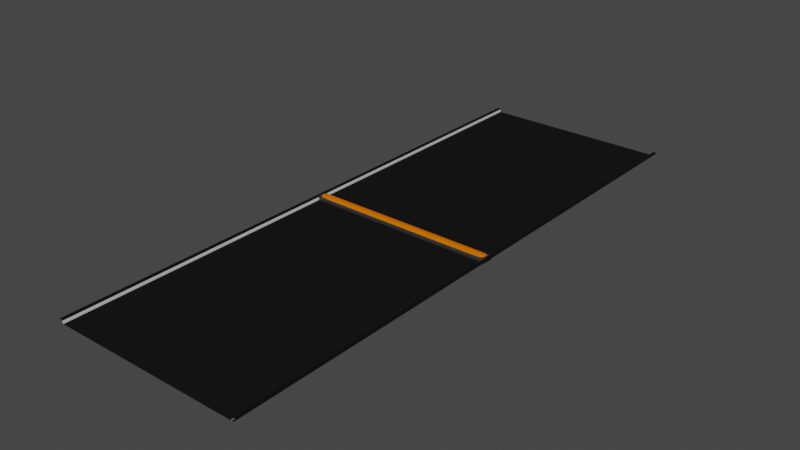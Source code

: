 # Source: Track_All.blend  (saved by Blender 2.82.7; exported with 4.5.12 LTS)
import bpy
from mathutils import Matrix  # noqa: F401  (used for matrix-valued properties, if any)

bpy.ops.wm.read_factory_settings(use_empty=True)
scene = bpy.context.scene
scene.name = 'Scene'

# ---- collections
col_collection = bpy.data.collections.new('Collection'); scene.collection.children.link(col_collection)

# ---- materials (node trees are filled in below, after node groups)
mat_material_001 = bpy.data.materials.new('Material.001')
mat_material_001.use_transparent_shadow = False
mat_material_002 = bpy.data.materials.new('Material.002')
mat_material_002.use_transparent_shadow = False
mat_material_003 = bpy.data.materials.new('Material.003')
mat_material_003.use_transparent_shadow = False
mat_material_004 = bpy.data.materials.new('Material.004')
mat_material_004.use_transparent_shadow = False
mat_material_005 = bpy.data.materials.new('Material.005')
mat_material_005.use_transparent_shadow = False

# ---- node groups
ng_auto_smooth = bpy.data.node_groups.new('Auto Smooth', 'GeometryNodeTree')
_s = ng_auto_smooth.interface.new_socket(name='Geometry', in_out='OUTPUT', socket_type='NodeSocketGeometry')
_s = ng_auto_smooth.interface.new_socket(name='Geometry', in_out='INPUT', socket_type='NodeSocketGeometry')
_s = ng_auto_smooth.interface.new_socket(name='Angle', in_out='INPUT', socket_type='NodeSocketFloat')
_s.subtype = 'ANGLE'
_s.min_value = 0.0
_s.max_value = 3.142
ng_auto_smooth.is_modifier = True
_N = ng_auto_smooth.nodes; _L = ng_auto_smooth.links
n0 = _N.new('NodeGroupOutput'); n0.name = 'Group Output'; n0.location = (480, -100)
n1 = _N.new('NodeGroupInput'); n1.name = 'Group Input'; n1.location = (-420, -300)
n2 = _N.new('NodeGroupInput'); n2.name = 'Group Input.001'; n2.location = (-60, -100)
n3 = _N.new('GeometryNodeSetShadeSmooth'); n3.name = 'Set Shade Smooth'; n3.location = (120, -100)
n3.domain = 'EDGE'
n4 = _N.new('GeometryNodeSetShadeSmooth'); n4.name = 'Set Shade Smooth.001'; n4.location = (300, -100)
n5 = _N.new('GeometryNodeInputMeshEdgeAngle'); n5.name = 'Edge Angle'; n5.location = (-420, -220)
n6 = _N.new('GeometryNodeInputEdgeSmooth'); n6.name = 'Is Edge Smooth'; n6.location = (-60, -160)
n7 = _N.new('GeometryNodeInputShadeSmooth'); n7.name = 'Is Face Smooth'; n7.location = (-240, -340)
n8 = _N.new('FunctionNodeBooleanMath'); n8.name = 'Boolean Math'; n8.location = (-60, -220)
n9 = _N.new('FunctionNodeCompare'); n9.name = 'Compare'; n9.location = (-240, -180)
n9.operation = 'LESS_EQUAL'
_L.new(n5.outputs[0], n9.inputs[0])
_L.new(n4.outputs[0], n0.inputs[0])
_L.new(n1.outputs[1], n9.inputs[1])
_L.new(n9.outputs[0], n8.inputs[0])
_L.new(n7.outputs[0], n8.inputs[1])
_L.new(n2.outputs[0], n3.inputs[0])
_L.new(n6.outputs[0], n3.inputs[1])
_L.new(n3.outputs[0], n4.inputs[0])
_L.new(n8.outputs[0], n3.inputs[2])
n0.is_active_output = True

# ---- material node trees
mat_material_001.use_nodes = True; mat_material_001.node_tree.nodes.clear()
_N = mat_material_001.node_tree.nodes; _L = mat_material_001.node_tree.links
n0 = _N.new('ShaderNodeOutputMaterial'); n0.name = 'Material Output'; n0.location = (300, 300)
n1 = _N.new('ShaderNodeBsdfPrincipled'); n1.name = 'Principled BSDF'; n1.location = (10, 300)
n1.distribution = 'GGX'
n1.subsurface_method = 'BURLEY'
n1.inputs[0].default_value = (0.01002, 0.01002, 0.01002, 1.0)
n1.inputs[2].default_value = 0.0
n1.inputs[3].default_value = 1.45
n1.inputs[13].default_value = 0.0
n1.inputs[27].default_value = (0.0, 0.0, 0.0, 1.0)
n1.inputs[28].default_value = 1.0
_L.new(n1.outputs[0], n0.inputs[0])
n0.is_active_output = True
mat_material_002.use_nodes = True; mat_material_002.node_tree.nodes.clear()
_N = mat_material_002.node_tree.nodes; _L = mat_material_002.node_tree.links
n0 = _N.new('ShaderNodeOutputMaterial'); n0.name = 'Material Output'; n0.location = (300, 300)
n1 = _N.new('ShaderNodeBsdfPrincipled'); n1.name = 'Principled BSDF'; n1.location = (10, 300)
n1.distribution = 'GGX'
n1.subsurface_method = 'BURLEY'
n1.inputs[0].default_value = (0.4869, 0.4869, 0.4869, 1.0)
n1.inputs[3].default_value = 1.45
n1.inputs[27].default_value = (0.0, 0.0, 0.0, 1.0)
n1.inputs[28].default_value = 1.0
_L.new(n1.outputs[0], n0.inputs[0])
n0.is_active_output = True
mat_material_003.use_nodes = True; mat_material_003.node_tree.nodes.clear()
_N = mat_material_003.node_tree.nodes; _L = mat_material_003.node_tree.links
n0 = _N.new('ShaderNodeOutputMaterial'); n0.name = 'Material Output'; n0.location = (300, 300)
n1 = _N.new('ShaderNodeBsdfPrincipled'); n1.name = 'Principled BSDF'; n1.location = (10, 300)
n1.distribution = 'GGX'
n1.subsurface_method = 'BURLEY'
n1.inputs[0].default_value = (0.0, 0.0, 0.0, 1.0)
n1.inputs[3].default_value = 1.45
n1.inputs[27].default_value = (0.0, 0.0, 0.0, 1.0)
n1.inputs[28].default_value = 1.0
_L.new(n1.outputs[0], n0.inputs[0])
n0.is_active_output = True
mat_material_004.use_nodes = True; mat_material_004.node_tree.nodes.clear()
_N = mat_material_004.node_tree.nodes; _L = mat_material_004.node_tree.links
n0 = _N.new('ShaderNodeOutputMaterial'); n0.name = 'Material Output'; n0.location = (300, 300)
n1 = _N.new('ShaderNodeBsdfPrincipled'); n1.name = 'Principled BSDF'; n1.location = (10, 300)
n1.distribution = 'GGX'
n1.subsurface_method = 'BURLEY'
n1.inputs[0].default_value = (0.0291, 0.0291, 0.0291, 1.0)
n1.inputs[3].default_value = 1.45
n1.inputs[27].default_value = (0.0, 0.0, 0.0, 1.0)
n1.inputs[28].default_value = 1.0
_L.new(n1.outputs[0], n0.inputs[0])
n0.is_active_output = True
mat_material_005.use_nodes = True; mat_material_005.node_tree.nodes.clear()
_N = mat_material_005.node_tree.nodes; _L = mat_material_005.node_tree.links
n0 = _N.new('ShaderNodeOutputMaterial'); n0.name = 'Material Output'; n0.location = (300, 300)
n1 = _N.new('ShaderNodeBsdfPrincipled'); n1.name = 'Principled BSDF'; n1.location = (10, 300)
n1.distribution = 'GGX'
n1.subsurface_method = 'BURLEY'
n1.inputs[0].default_value = (0.8, 0.1596, 0.0, 1.0)
n1.inputs[3].default_value = 1.45
n1.inputs[13].default_value = 0.0
n1.inputs[27].default_value = (0.0, 0.0, 0.0, 1.0)
n1.inputs[28].default_value = 1.0
_L.new(n1.outputs[0], n0.inputs[0])
n0.is_active_output = True

# ---- world
world_world = bpy.data.worlds.new('World'); scene.world = world_world
world_world.use_nodes = True; world_world.node_tree.nodes.clear()
_N = world_world.node_tree.nodes; _L = world_world.node_tree.links
n0 = _N.new('ShaderNodeOutputWorld'); n0.name = 'World Output'; n0.location = (300, 300)
n1 = _N.new('ShaderNodeBackground'); n1.name = 'Background'; n1.location = (10, 300)
n1.inputs[0].default_value = (0.05088, 0.05088, 0.05088, 1.0)
_L.new(n1.outputs[0], n0.inputs[0])
n0.is_active_output = True
world_world.color = (0.05088, 0.05088, 0.05088)
world_world.use_sun_shadow = False
world_world.sun_shadow_jitter_overblur = 0.0

# ---- meshes
me_plane = bpy.data.meshes.new('Plane')
me_plane.from_pydata([(-1.0, -3.0, 0.0), (1.0, -3.0, 0.0), (-1.0, 3.0, 0.0), (1.0, 3.0, 0.0)], [], [(0, 1, 3, 2)])
_uv = me_plane.uv_layers.new(name='UVMap')
_uv.uv.foreach_set('vector', [1.192e-07, 0.0, 1.0, 0.0, 1.0, 3.0, 0.0, 3.0])
me_plane.materials.append(mat_material_001)
me_plane.use_remesh_fix_poles = True
me_plane.use_remesh_preserve_attributes = False
me_plane.use_mirror_vertex_groups = False
me_plane.update()
me_cylinder = bpy.data.meshes.new('Cylinder')
me_cylinder.from_pydata([(-0.3052, 2.872, -41.56), (-0.3052, 2.872, 41.57), (0.04386, 3.014, -41.56), (0.04386, 3.014, 41.57), (0.5614, 2.96, -41.56), (0.5614, 2.96, 41.57), (1.021, 2.655, -41.56), (1.021, 2.655, 41.57), (1.194, 2.022, -41.56), (1.194, 2.022, 41.57), (-1.0, -0.01437, -41.56), (-1.0, -0.01438, 41.57), (-0.9139, 1.207, -41.56), (-0.9139, 1.207, 41.57), (-0.5056, 1.879, -41.56), (-0.5056, 1.879, 41.57), (-0.4556, 2.66, -41.56), (-0.4556, 2.66, 41.57)], [], [(0, 1, 3, 2), (2, 3, 5, 4), (4, 5, 7, 6), (6, 7, 9, 8), (10, 11, 13, 12), (12, 13, 15, 14), (14, 15, 17, 16), (16, 17, 1, 0)])
me_cylinder.polygons.foreach_set('use_smooth', [True] * 8)
me_cylinder.polygons.foreach_set('material_index', [1, 1, 1, 1, 0, 0, 1, 1])
_uv = me_cylinder.uv_layers.new(name='UVMap')
_uv.uv.foreach_set('vector', [1.0, 0.5, 1.0, 1.0, 0.9375, 1.0, 0.9375, 0.5, 0.9375, 0.5, 0.9375, 1.0, 0.875, 1.0, 0.875, 0.5, 0.875, 0.5, 0.875, 1.0, 0.8125, 1.0, 0.8125, 0.5, 0.8125, 0.5, 0.8125, 1.0, 0.75, 1.0, 0.75, 0.5, 0.25, 0.5, 0.25, 1.0, 0.1875, 1.0, 0.1875, 0.5, 0.1875, 0.5, 0.1875, 1.0, 0.125, 1.0, 0.125, 0.5, 0.125, 0.5, 0.125, 1.0, 0.0625, 1.0, 0.0625, 0.5, 0.0625, 0.5, 0.0625, 1.0, 0.0, 1.0, 0.0, 0.5])
me_cylinder.materials.append(mat_material_002)
me_cylinder.materials.append(mat_material_003)
me_cylinder.use_remesh_fix_poles = True
me_cylinder.use_remesh_preserve_attributes = False
me_cylinder.use_mirror_vertex_groups = False
me_cylinder.update()
me_cube_001 = bpy.data.meshes.new('Cube.001')
me_cube_001.from_pydata([(-1.014, -1.0, -1.0), (-1.014, 1.0, -1.0), (-0.9899, -1.0, -1.0), (-0.9899, 1.0, -1.0), (0.0, 1.0, -1.0), (0.0, -1.0, -1.0), (-1.017, 1.0, -0.5099), (-0.9899, -1.0, -0.5099), (-0.9899, 1.0, -0.5099), (0.0, -1.0, -0.5099), (0.0, 1.0, -0.5099), (-1.017, -1.0, -0.5099), (-1.014, -1.0, 0.08749), (-1.014, 1.0, 0.08749), (-0.9899, -1.0, 0.08749), (-0.9899, 1.0, 0.08749), (0.0, -1.0, 0.08749), (0.0, 1.0, 0.08749)], [], [(1, 3, 2, 0), (3, 4, 5, 2), (0, 11, 6, 1), (1, 6, 8, 3), (2, 7, 11, 0), (5, 9, 7, 2), (3, 8, 10, 4), (11, 12, 13, 6), (6, 13, 15, 8), (7, 14, 12, 11), (9, 16, 14, 7), (8, 15, 17, 10)])
me_cube_001.polygons.foreach_set('use_smooth', [True] * 12)
_uv = me_cube_001.uv_layers.new(name='UVMap')
_uv.uv.foreach_set('vector', [0.125, 0.5, 0.1276, 0.5, 0.1276, 0.75, 0.125, 0.75, 0.1276, 0.5, 0.25, 0.5, 0.25, 0.75, 0.1276, 0.75, 0.375, 0.0, 0.4363, 0.0, 0.4363, 0.25, 0.375, 0.25, 0.375, 0.25, 0.4363, 0.25, 0.4363, 0.2526, 0.375, 0.2526, 0.375, 0.9974, 0.4363, 0.9974, 0.4363, 1.0, 0.375, 1.0, 0.375, 0.875, 0.4363, 0.875, 0.4363, 0.9974, 0.375, 0.9974, 0.375, 0.2526, 0.4363, 0.2526, 0.4363, 0.375, 0.375, 0.375, 0.4363, 0.0, 0.5109, 0.0, 0.5109, 0.25, 0.4363, 0.25, 0.4363, 0.25, 0.5109, 0.25, 0.5109, 0.2526, 0.4363, 0.2526, 0.4363, 0.9974, 0.5109, 0.9974, 0.5109, 1.0, 0.4363, 1.0, 0.4363, 0.875, 0.5109, 0.875, 0.5109, 0.9974, 0.4363, 0.9974, 0.4363, 0.2526, 0.5109, 0.2526, 0.5109, 0.375, 0.4363, 0.375])
me_cube_001.materials.append(mat_material_004)
me_cube_001.use_remesh_fix_poles = True
me_cube_001.use_remesh_preserve_attributes = False
me_cube_001.use_mirror_vertex_groups = False
me_cube_001.update()
me_cylinder_001 = bpy.data.meshes.new('Cylinder.001')
me_cylinder_001.from_pydata([(5.001e-08, 0.9053, 0.9827), (0.866, 0.5, 0.9827), (-8.742e-08, -1.0, 0.9281), (0.866, -0.5, 0.9827), (0.866, -0.5, 0.9281), (-3.741e-08, -0.926, 0.9827), (0.866, 0.5, 0.9281), (-0.866, -0.5, 0.9827), (0.0, 1.0, 0.9281), (-0.866, 0.5, 0.9827), (5.001e-08, 0.9053, -0.9827), (0.866, 0.5, -0.9827), (-8.742e-08, -1.0, -0.9281), (0.866, -0.5, -0.9827), (0.866, -0.5, -0.9281), (-3.741e-08, -0.926, -0.9827), (0.866, 0.5, -0.9281), (-0.866, -0.5, -0.9827), (0.0, 1.0, -0.9281), (-0.866, 0.5, -0.9827), (0.0, 1.0, 0.0), (0.866, 0.5, 0.0), (0.866, -0.5, 0.0), (-8.742e-08, -1.0, 0.0)], [], [(8, 0, 1, 6), (6, 1, 3, 4), (4, 3, 5, 2), (1, 0, 9, 7, 5, 3), (22, 4, 2, 23), (20, 8, 6, 21), (21, 6, 4, 22), (18, 16, 11, 10), (16, 14, 13, 11), (14, 12, 15, 13), (11, 13, 15, 17, 19, 10), (22, 23, 12, 14), (20, 21, 16, 18), (21, 22, 14, 16)])
me_cylinder_001.polygons.foreach_set('use_smooth', [True] * 14)
_uv = me_cylinder_001.uv_layers.new(name='UVMap')
_uv.uv.foreach_set('vector', [0.03303, 0.5265, 0.005572, 0.524, 0.0009827, 0.5134, 0.02869, 0.5134, 0.02869, 0.5134, 0.0009827, 0.5134, 0.0009827, 0.4866, 0.02869, 0.4866, 0.02869, 0.4866, 0.0009827, 0.4866, 0.005572, 0.4754, 0.03303, 0.4735, 0.0009827, 0.5134, 0.005572, 0.524, 0.01008, 0.5131, 0.01008, 0.4869, 0.005572, 0.4754, 0.0009827, 0.4866, 0.5, 0.4866, 0.02869, 0.4866, 0.03303, 0.4735, 0.5, 0.4735, 0.5, 0.5265, 0.03303, 0.5265, 0.02869, 0.5134, 0.5, 0.5134, 0.5, 0.5134, 0.02869, 0.5134, 0.02869, 0.4866, 0.5, 0.4866, 0.967, 0.5265, 0.9713, 0.5134, 0.999, 0.5134, 0.9944, 0.524, 0.9713, 0.5134, 0.9713, 0.4866, 0.999, 0.4866, 0.999, 0.5134, 0.9713, 0.4866, 0.967, 0.4735, 0.9944, 0.4754, 0.999, 0.4866, 0.999, 0.5134, 0.999, 0.4866, 0.9944, 0.4754, 0.9899, 0.4869, 0.9899, 0.5131, 0.9944, 0.524, 0.5, 0.4866, 0.5, 0.4735, 0.967, 0.4735, 0.9713, 0.4866, 0.5, 0.5265, 0.5, 0.5134, 0.9713, 0.5134, 0.967, 0.5265, 0.5, 0.5134, 0.5, 0.4866, 0.9713, 0.4866, 0.9713, 0.5134])
me_cylinder_001.materials.append(mat_material_005)
me_cylinder_001.use_remesh_fix_poles = True
me_cylinder_001.use_remesh_preserve_attributes = False
me_cylinder_001.use_mirror_vertex_groups = False
me_cylinder_001.update()

# ---- objects
ob_track = bpy.data.objects.new('Track', me_plane)
ob_track_trim = bpy.data.objects.new('Track_Trim', me_cylinder)
ob_starpowerbarbottom = bpy.data.objects.new('StarpowerBarBottom', me_cube_001)
ob_starpowerbartop = bpy.data.objects.new('StarpowerBarTop', me_cylinder_001)

# ---- transforms, parenting, visibility, modifiers, constraints
ob_track.location = (0.0, 0.0, 0.0)
ob_track.lineart.crease_threshold = 0.0
ob_track_trim.location = (1.0, 0.0, 0.0)
ob_track_trim.rotation_euler = (1.571, -0.0, 0.0)
ob_track_trim.scale = (0.02192, 0.01316, 0.0722)
ob_track_trim.lineart.crease_threshold = 0.0
_m = ob_track_trim.modifiers.new('Mirror', 'MIRROR')
_m.mirror_object = ob_track
_m = ob_track_trim.modifiers.new('Auto Smooth', 'NODES')
_m.node_group = ng_auto_smooth
_gi = [s.identifier for s in ng_auto_smooth.interface.items_tree if s.item_type == 'SOCKET' and s.in_out == 'INPUT']
_m[_gi[1]] = 0.6632  # Angle
ob_starpowerbarbottom.location = (0.0, 0.0, 0.0)
ob_starpowerbarbottom.scale = (1.0, -0.0584, -0.03938)
ob_starpowerbarbottom.lineart.crease_threshold = 0.0
_m = ob_starpowerbarbottom.modifiers.new('Mirror', 'MIRROR')
_m = ob_starpowerbarbottom.modifiers.new('Subdivision', 'SUBSURF')
_m.uv_smooth = 'PRESERVE_CORNERS'
_m.levels = 2
_m.show_only_control_edges = False
_m = ob_starpowerbarbottom.modifiers.new('Decimate', 'DECIMATE')
_m.ratio = 0.15
ob_starpowerbartop.location = (0.0, 0.0, 0.02944)
ob_starpowerbartop.rotation_euler = (-0.0, -1.571, 0.0)
ob_starpowerbartop.scale = (0.0254, 0.05264, 0.9989)
ob_starpowerbartop.lineart.crease_threshold = 0.0
_m = ob_starpowerbartop.modifiers.new('Subdivision', 'SUBSURF')
_m.uv_smooth = 'PRESERVE_CORNERS'
_m.levels = 2
_m.show_only_control_edges = False
_m = ob_starpowerbartop.modifiers.new('Decimate', 'DECIMATE')
_m.ratio = 0.5

# ---- collection membership
col_collection.objects.link(ob_track)
col_collection.objects.link(ob_track_trim)
col_collection.objects.link(ob_starpowerbarbottom)
col_collection.objects.link(ob_starpowerbartop)

# ---- scene / render settings (as saved in the file)
scene.frame_start = 1; scene.frame_end = 250; scene.frame_set(1)
scene.render.engine = 'BLENDER_EEVEE_NEXT'
scene.cycles.use_denoising = False
scene.cycles.samples = 128
scene.cycles.sampling_pattern = 'TABULATED_SOBOL'
scene.cycles.use_adaptive_sampling = False
scene.cycles.use_light_tree = False
scene.view_settings.view_transform = 'Filmic'
bpy.context.view_layer.update()

# ---- added for rendering (the .blend has no active camera and no usable light): camera, sun
cam_auto = bpy.data.cameras.new('AutoCamera')
cam_auto.lens = 50.0
cam_auto.sensor_width = 36.0
cam_auto.clip_end = 1000.0
ob_auto_camera = bpy.data.objects.new('AutoCamera', cam_auto)
scene.collection.objects.link(ob_auto_camera)
ob_auto_camera.location = (5.8689, -7.04305, 4.71911)
ob_auto_camera.rotation_euler = (1.09748, -7.21219e-08, 0.694738)
scene.camera = ob_auto_camera
light_auto_sun = bpy.data.lights.new('AutoSun', 'SUN')
light_auto_sun.energy = 3.0
light_auto_sun.angle = 0.0523599
ob_auto_sun = bpy.data.objects.new('AutoSun', light_auto_sun)
scene.collection.objects.link(ob_auto_sun)
ob_auto_sun.rotation_euler = (0.872665, 0.174533, 0.523599)
bpy.context.view_layer.update()

